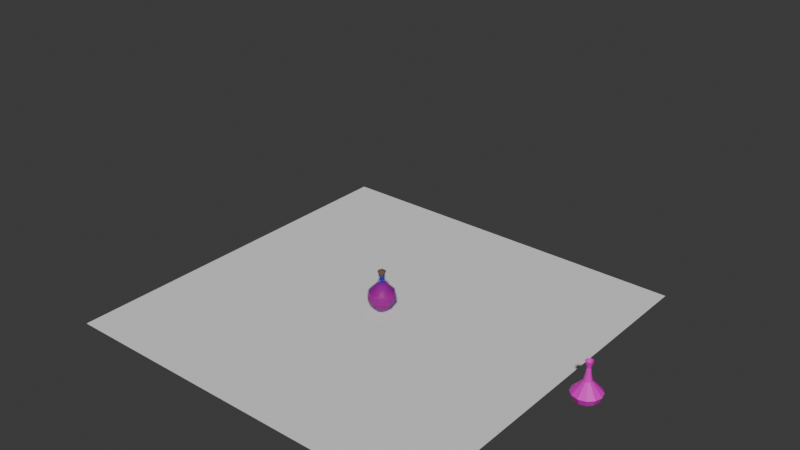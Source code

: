 # Source: C42-S03-V06_Adding_Details_And_Unity_Test.blend  (saved by Blender 4.2.66; exported with 4.5.12 LTS)
import bpy
from mathutils import Matrix  # noqa: F401  (used for matrix-valued properties, if any)

bpy.ops.wm.read_factory_settings(use_empty=True)
scene = bpy.context.scene
scene.name = 'Scene'

# ---- collections
col_collection = bpy.data.collections.new('Collection'); scene.collection.children.link(col_collection)
col_mesh_modelling = bpy.data.collections.new('Mesh Modelling'); scene.collection.children.link(col_mesh_modelling)
col_parametric_modelling = bpy.data.collections.new('Parametric Modelling'); scene.collection.children.link(col_parametric_modelling)

# ---- materials (node trees are filled in below, after node groups)
mat_glass = bpy.data.materials.new('Glass')
mat_cork = bpy.data.materials.new('Cork')
mat_glass_001 = bpy.data.materials.new('Glass.001')
mat_health_potion = bpy.data.materials.new('Health Potion')

# ---- material node trees
mat_glass.use_nodes = True; mat_glass.node_tree.nodes.clear()
_N = mat_glass.node_tree.nodes; _L = mat_glass.node_tree.links
n0 = _N.new('ShaderNodeBsdfPrincipled'); n0.name = 'Principled BSDF'; n0.location = (10, 300)
n0.inputs[0].default_value = (0.004843, 0.004639, 0.8001, 1.0)
n0.inputs[2].default_value = 0.1
n0.inputs[4].default_value = 0.2139
n1 = _N.new('ShaderNodeOutputMaterial'); n1.name = 'Material Output'; n1.location = (300, 300)
_L.new(n0.outputs[0], n1.inputs[0])
n1.is_active_output = True
mat_cork.use_nodes = True; mat_cork.node_tree.nodes.clear()
_N = mat_cork.node_tree.nodes; _L = mat_cork.node_tree.links
n0 = _N.new('ShaderNodeBsdfPrincipled'); n0.name = 'Principled BSDF'; n0.location = (10, 300)
n0.inputs[0].default_value = (0.145, 0.08545, 0.05179, 1.0)
n0.inputs[2].default_value = 1.0
n1 = _N.new('ShaderNodeOutputMaterial'); n1.name = 'Material Output'; n1.location = (300, 300)
_L.new(n0.outputs[0], n1.inputs[0])
n1.is_active_output = True
mat_glass_001.use_nodes = True; mat_glass_001.node_tree.nodes.clear()
_N = mat_glass_001.node_tree.nodes; _L = mat_glass_001.node_tree.links
n0 = _N.new('ShaderNodeBsdfPrincipled'); n0.name = 'Principled BSDF'; n0.location = (10, 300)
n0.inputs[0].default_value = (0.8008, 0.007578, 0.6189, 1.0)
n1 = _N.new('ShaderNodeOutputMaterial'); n1.name = 'Material Output'; n1.location = (300, 300)
_L.new(n0.outputs[0], n1.inputs[0])
n1.is_active_output = True
mat_health_potion.use_nodes = True; mat_health_potion.node_tree.nodes.clear()
_N = mat_health_potion.node_tree.nodes; _L = mat_health_potion.node_tree.links
n0 = _N.new('ShaderNodeBsdfPrincipled'); n0.name = 'Principled BSDF'; n0.location = (10, 300)
n0.inputs[0].default_value = (0.8003, 0.004014, 0.0, 1.0)
n1 = _N.new('ShaderNodeOutputMaterial'); n1.name = 'Material Output'; n1.location = (300, 300)
_L.new(n0.outputs[0], n1.inputs[0])
n1.is_active_output = True

# ---- world
world_world = bpy.data.worlds.new('World'); scene.world = world_world
world_world.use_nodes = True; world_world.node_tree.nodes.clear()
_N = world_world.node_tree.nodes; _L = world_world.node_tree.links
n0 = _N.new('ShaderNodeOutputWorld'); n0.name = 'World Output'; n0.location = (300, 300)
n1 = _N.new('ShaderNodeBackground'); n1.name = 'Background'; n1.location = (10, 300)
n1.inputs[0].default_value = (0.05088, 0.05088, 0.05088, 1.0)
_L.new(n1.outputs[0], n0.inputs[0])
n0.is_active_output = True
world_world.color = (0.05088, 0.05088, 0.05088)
world_world.sun_shadow_jitter_overblur = 0.0

# ---- meshes
me_plane = bpy.data.meshes.new('Plane')
me_plane.from_pydata([(-1.0, -1.0, 0.0), (1.0, -1.0, 0.0), (-1.0, 1.0, 0.0), (1.0, 1.0, 0.0)], [], [(0, 1, 3, 2)])
_uv = me_plane.uv_layers.new(name='UVMap')
_uv.uv.foreach_set('vector', [0.0, 0.0, 1.0, 0.0, 1.0, 1.0, 0.0, 1.0])
me_plane.update()
me_cylinder_001 = bpy.data.meshes.new('Cylinder.001')
me_cylinder_001.from_pydata([(0.0, 0.151, 0.0), (0.0, 0.09785, 1.0), (0.07551, 0.1308, 0.0), (0.04893, 0.08474, 1.0), (0.1308, 0.07551, 0.0), (0.08474, 0.04893, 1.0), (0.151, 1.233e-09, 0.0), (0.09785, 8.367e-10, 1.0), (0.1308, -0.07551, 0.0), (0.08474, -0.04893, 1.0), (0.07551, -0.1308, 0.0), (0.04893, -0.08474, 1.0), (0.0, -0.151, 0.0), (0.0, -0.09785, 1.0), (-0.07551, -0.1308, 0.0), (-0.04893, -0.08474, 1.0), (-0.1308, -0.07551, 0.0), (-0.08474, -0.04893, 1.0), (-0.151, 1.233e-09, 0.0), (-0.09785, 8.367e-10, 1.0), (-0.1308, 0.07551, 0.0), (-0.08474, 0.04893, 1.0), (-0.07551, 0.1308, 0.0), (-0.04893, 0.08474, 1.0), (0.0, 0.3, 0.1667), (0.0, 0.3773, 0.3333), (0.0, 0.3, 0.5), (0.0, 0.1354, 0.6667), (0.0, 0.09785, 0.8333), (0.04893, 0.08474, 0.8333), (0.06769, 0.1172, 0.6667), (0.15, 0.2598, 0.5), (0.1886, 0.3267, 0.3333), (0.15, 0.2598, 0.1667), (0.08474, 0.04893, 0.8333), (0.1172, 0.06769, 0.6667), (0.2598, 0.15, 0.5), (0.3267, 0.1886, 0.3333), (0.2598, 0.15, 0.1667), (0.09785, 8.367e-10, 0.8333), (0.1354, 1.363e-09, 0.6667), (0.3, 0.0, 0.5), (0.3773, -6.398e-10, 0.3333), (0.3, 0.0, 0.1667), (0.08474, -0.04893, 0.8333), (0.1172, -0.06769, 0.6667), (0.2598, -0.15, 0.5), (0.3267, -0.1886, 0.3333), (0.2598, -0.15, 0.1667), (0.04893, -0.08474, 0.8333), (0.06769, -0.1172, 0.6667), (0.15, -0.2598, 0.5), (0.1886, -0.3267, 0.3333), (0.15, -0.2598, 0.1667), (0.0, -0.09785, 0.8333), (0.0, -0.1354, 0.6667), (0.0, -0.3, 0.5), (0.0, -0.3773, 0.3333), (0.0, -0.3, 0.1667), (-0.04893, -0.08474, 0.8333), (-0.06769, -0.1172, 0.6667), (-0.15, -0.2598, 0.5), (-0.1886, -0.3267, 0.3333), (-0.15, -0.2598, 0.1667), (-0.08474, -0.04893, 0.8333), (-0.1172, -0.06769, 0.6667), (-0.2598, -0.15, 0.5), (-0.3267, -0.1886, 0.3333), (-0.2598, -0.15, 0.1667), (-0.09785, 8.367e-10, 0.8333), (-0.1354, 1.363e-09, 0.6667), (-0.3, 0.0, 0.5), (-0.3773, -6.398e-10, 0.3333), (-0.3, 0.0, 0.1667), (-0.08474, 0.04893, 0.8333), (-0.1172, 0.06769, 0.6667), (-0.2598, 0.15, 0.5), (-0.3267, 0.1886, 0.3333), (-0.2598, 0.15, 0.1667), (-0.04893, 0.08474, 0.8333), (-0.06769, 0.1172, 0.6667), (-0.15, 0.2598, 0.5), (-0.1886, 0.3267, 0.3333), (-0.15, 0.2598, 0.1667)], [], [(28, 1, 3, 29), (29, 3, 5, 34), (34, 5, 7, 39), (39, 7, 9, 44), (44, 9, 11, 49), (49, 11, 13, 54), (54, 13, 15, 59), (59, 15, 17, 64), (64, 17, 19, 69), (69, 19, 21, 74), (3, 1, 23, 21, 19, 17, 15, 13, 11, 9, 7, 5), (74, 21, 23, 79), (79, 23, 1, 28), (0, 2, 4, 6, 8, 10, 12, 14, 16, 18, 20, 22), (22, 83, 24, 0), (83, 82, 25, 24), (82, 81, 26, 25), (81, 80, 27, 26), (80, 79, 28, 27), (20, 78, 83, 22), (78, 77, 82, 83), (77, 76, 81, 82), (76, 75, 80, 81), (75, 74, 79, 80), (18, 73, 78, 20), (73, 72, 77, 78), (72, 71, 76, 77), (71, 70, 75, 76), (70, 69, 74, 75), (16, 68, 73, 18), (68, 67, 72, 73), (67, 66, 71, 72), (66, 65, 70, 71), (65, 64, 69, 70), (14, 63, 68, 16), (63, 62, 67, 68), (62, 61, 66, 67), (61, 60, 65, 66), (60, 59, 64, 65), (12, 58, 63, 14), (58, 57, 62, 63), (57, 56, 61, 62), (56, 55, 60, 61), (55, 54, 59, 60), (10, 53, 58, 12), (53, 52, 57, 58), (52, 51, 56, 57), (51, 50, 55, 56), (50, 49, 54, 55), (8, 48, 53, 10), (48, 47, 52, 53), (47, 46, 51, 52), (46, 45, 50, 51), (45, 44, 49, 50), (6, 43, 48, 8), (43, 42, 47, 48), (42, 41, 46, 47), (41, 40, 45, 46), (40, 39, 44, 45), (4, 38, 43, 6), (38, 37, 42, 43), (37, 36, 41, 42), (36, 35, 40, 41), (35, 34, 39, 40), (2, 33, 38, 4), (33, 32, 37, 38), (32, 31, 36, 37), (31, 30, 35, 36), (30, 29, 34, 35), (0, 24, 33, 2), (24, 25, 32, 33), (25, 26, 31, 32), (26, 27, 30, 31), (27, 28, 29, 30)])
_uv = me_cylinder_001.uv_layers.new(name='UVMap')
_uv.uv.foreach_set('vector', [1.0, 0.9167, 1.0, 1.0, 0.9167, 1.0, 0.9167, 0.9167, 0.9167, 0.9167, 0.9167, 1.0, 0.8333, 1.0, 0.8333, 0.9167, 0.8333, 0.9167, 0.8333, 1.0, 0.75, 1.0, 0.75, 0.9167, 0.75, 0.9167, 0.75, 1.0, 0.6667, 1.0, 0.6667, 0.9167, 0.6667, 0.9167, 0.6667, 1.0, 0.5833, 1.0, 0.5833, 0.9167, 0.5833, 0.9167, 0.5833, 1.0, 0.5, 1.0, 0.5, 0.9167, 0.5, 0.9167, 0.5, 1.0, 0.4167, 1.0, 0.4167, 0.9167, 0.4167, 0.9167, 0.4167, 1.0, 0.3333, 1.0, 0.3333, 0.9167, 0.3333, 0.9167, 0.3333, 1.0, 0.25, 1.0, 0.25, 0.9167, 0.25, 0.9167, 0.25, 1.0, 0.1667, 1.0, 0.1667, 0.9167, 0.37, 0.4578, 0.25, 0.49, 0.13, 0.4578, 0.04215, 0.37, 0.01, 0.25, 0.04215, 0.13, 0.13, 0.04215, 0.25, 0.01, 0.37, 0.04215, 0.4578, 0.13, 0.49, 0.25, 0.4578, 0.37, 0.1667, 0.9167, 0.1667, 1.0, 0.08333, 1.0, 0.08333, 0.9167, 0.08333, 0.9167, 0.08333, 1.0, 7.451e-08, 1.0, 7.451e-08, 0.9167, 0.75, 0.49, 0.87, 0.4578, 0.9578, 0.37, 0.99, 0.25, 0.9578, 0.13, 0.87, 0.04215, 0.75, 0.01, 0.63, 0.04215, 0.5422, 0.13, 0.51, 0.25, 0.5422, 0.37, 0.63, 0.4578, 0.08333, 0.5, 0.08333, 0.5833, 7.451e-08, 0.5833, 7.451e-08, 0.5, 0.08333, 0.5833, 0.08333, 0.6667, 7.451e-08, 0.6667, 7.451e-08, 0.5833, 0.08333, 0.6667, 0.08333, 0.75, 7.451e-08, 0.75, 7.451e-08, 0.6667, 0.08333, 0.75, 0.08333, 0.8333, 7.451e-08, 0.8333, 7.451e-08, 0.75, 0.08333, 0.8333, 0.08333, 0.9167, 7.451e-08, 0.9167, 7.451e-08, 0.8333, 0.1667, 0.5, 0.1667, 0.5833, 0.08333, 0.5833, 0.08333, 0.5, 0.1667, 0.5833, 0.1667, 0.6667, 0.08333, 0.6667, 0.08333, 0.5833, 0.1667, 0.6667, 0.1667, 0.75, 0.08333, 0.75, 0.08333, 0.6667, 0.1667, 0.75, 0.1667, 0.8333, 0.08333, 0.8333, 0.08333, 0.75, 0.1667, 0.8333, 0.1667, 0.9167, 0.08333, 0.9167, 0.08333, 0.8333, 0.25, 0.5, 0.25, 0.5833, 0.1667, 0.5833, 0.1667, 0.5, 0.25, 0.5833, 0.25, 0.6667, 0.1667, 0.6667, 0.1667, 0.5833, 0.25, 0.6667, 0.25, 0.75, 0.1667, 0.75, 0.1667, 0.6667, 0.25, 0.75, 0.25, 0.8333, 0.1667, 0.8333, 0.1667, 0.75, 0.25, 0.8333, 0.25, 0.9167, 0.1667, 0.9167, 0.1667, 0.8333, 0.3333, 0.5, 0.3333, 0.5833, 0.25, 0.5833, 0.25, 0.5, 0.3333, 0.5833, 0.3333, 0.6667, 0.25, 0.6667, 0.25, 0.5833, 0.3333, 0.6667, 0.3333, 0.75, 0.25, 0.75, 0.25, 0.6667, 0.3333, 0.75, 0.3333, 0.8333, 0.25, 0.8333, 0.25, 0.75, 0.3333, 0.8333, 0.3333, 0.9167, 0.25, 0.9167, 0.25, 0.8333, 0.4167, 0.5, 0.4167, 0.5833, 0.3333, 0.5833, 0.3333, 0.5, 0.4167, 0.5833, 0.4167, 0.6667, 0.3333, 0.6667, 0.3333, 0.5833, 0.4167, 0.6667, 0.4167, 0.75, 0.3333, 0.75, 0.3333, 0.6667, 0.4167, 0.75, 0.4167, 0.8333, 0.3333, 0.8333, 0.3333, 0.75, 0.4167, 0.8333, 0.4167, 0.9167, 0.3333, 0.9167, 0.3333, 0.8333, 0.5, 0.5, 0.5, 0.5833, 0.4167, 0.5833, 0.4167, 0.5, 0.5, 0.5833, 0.5, 0.6667, 0.4167, 0.6667, 0.4167, 0.5833, 0.5, 0.6667, 0.5, 0.75, 0.4167, 0.75, 0.4167, 0.6667, 0.5, 0.75, 0.5, 0.8333, 0.4167, 0.8333, 0.4167, 0.75, 0.5, 0.8333, 0.5, 0.9167, 0.4167, 0.9167, 0.4167, 0.8333, 0.5833, 0.5, 0.5833, 0.5833, 0.5, 0.5833, 0.5, 0.5, 0.5833, 0.5833, 0.5833, 0.6667, 0.5, 0.6667, 0.5, 0.5833, 0.5833, 0.6667, 0.5833, 0.75, 0.5, 0.75, 0.5, 0.6667, 0.5833, 0.75, 0.5833, 0.8333, 0.5, 0.8333, 0.5, 0.75, 0.5833, 0.8333, 0.5833, 0.9167, 0.5, 0.9167, 0.5, 0.8333, 0.6667, 0.5, 0.6667, 0.5833, 0.5833, 0.5833, 0.5833, 0.5, 0.6667, 0.5833, 0.6667, 0.6667, 0.5833, 0.6667, 0.5833, 0.5833, 0.6667, 0.6667, 0.6667, 0.75, 0.5833, 0.75, 0.5833, 0.6667, 0.6667, 0.75, 0.6667, 0.8333, 0.5833, 0.8333, 0.5833, 0.75, 0.6667, 0.8333, 0.6667, 0.9167, 0.5833, 0.9167, 0.5833, 0.8333, 0.75, 0.5, 0.75, 0.5833, 0.6667, 0.5833, 0.6667, 0.5, 0.75, 0.5833, 0.75, 0.6667, 0.6667, 0.6667, 0.6667, 0.5833, 0.75, 0.6667, 0.75, 0.75, 0.6667, 0.75, 0.6667, 0.6667, 0.75, 0.75, 0.75, 0.8333, 0.6667, 0.8333, 0.6667, 0.75, 0.75, 0.8333, 0.75, 0.9167, 0.6667, 0.9167, 0.6667, 0.8333, 0.8333, 0.5, 0.8333, 0.5833, 0.75, 0.5833, 0.75, 0.5, 0.8333, 0.5833, 0.8333, 0.6667, 0.75, 0.6667, 0.75, 0.5833, 0.8333, 0.6667, 0.8333, 0.75, 0.75, 0.75, 0.75, 0.6667, 0.8333, 0.75, 0.8333, 0.8333, 0.75, 0.8333, 0.75, 0.75, 0.8333, 0.8333, 0.8333, 0.9167, 0.75, 0.9167, 0.75, 0.8333, 0.9167, 0.5, 0.9167, 0.5833, 0.8333, 0.5833, 0.8333, 0.5, 0.9167, 0.5833, 0.9167, 0.6667, 0.8333, 0.6667, 0.8333, 0.5833, 0.9167, 0.6667, 0.9167, 0.75, 0.8333, 0.75, 0.8333, 0.6667, 0.9167, 0.75, 0.9167, 0.8333, 0.8333, 0.8333, 0.8333, 0.75, 0.9167, 0.8333, 0.9167, 0.9167, 0.8333, 0.9167, 0.8333, 0.8333, 1.0, 0.5, 1.0, 0.5833, 0.9167, 0.5833, 0.9167, 0.5, 1.0, 0.5833, 1.0, 0.6667, 0.9167, 0.6667, 0.9167, 0.5833, 1.0, 0.6667, 1.0, 0.75, 0.9167, 0.75, 0.9167, 0.6667, 1.0, 0.75, 1.0, 0.8333, 0.9167, 0.8333, 0.9167, 0.75, 1.0, 0.8333, 1.0, 0.9167, 0.9167, 0.9167, 0.9167, 0.8333])
me_cylinder_001.update()
me_cylinder_002 = bpy.data.meshes.new('Cylinder.002')
me_cylinder_002.from_pydata([(0.0, 0.3, 0.0), (0.0, 0.3, 1.0), (0.15, 0.2598, 0.0), (0.15, 0.2598, 1.0), (0.2598, 0.15, 0.0), (0.2598, 0.15, 1.0), (0.3, 0.0, 0.0), (0.3, 0.0, 1.0), (0.2598, -0.15, 0.0), (0.2598, -0.15, 1.0), (0.15, -0.2598, 0.0), (0.15, -0.2598, 1.0), (0.0, -0.3, 0.0), (0.0, -0.3, 1.0), (-0.15, -0.2598, 0.0), (-0.15, -0.2598, 1.0), (-0.2598, -0.15, 0.0), (-0.2598, -0.15, 1.0), (-0.3, 0.0, 0.0), (-0.3, 0.0, 1.0), (-0.2598, 0.15, 0.0), (-0.2598, 0.15, 1.0), (-0.15, 0.2598, 0.0), (-0.15, 0.2598, 1.0)], [], [(0, 1, 3, 2), (2, 3, 5, 4), (4, 5, 7, 6), (6, 7, 9, 8), (8, 9, 11, 10), (10, 11, 13, 12), (12, 13, 15, 14), (14, 15, 17, 16), (16, 17, 19, 18), (18, 19, 21, 20), (3, 1, 23, 21, 19, 17, 15, 13, 11, 9, 7, 5), (20, 21, 23, 22), (22, 23, 1, 0), (0, 2, 4, 6, 8, 10, 12, 14, 16, 18, 20, 22)])
_uv = me_cylinder_002.uv_layers.new(name='UVMap')
_uv.uv.foreach_set('vector', [1.0, 0.5, 1.0, 1.0, 0.9167, 1.0, 0.9167, 0.5, 0.9167, 0.5, 0.9167, 1.0, 0.8333, 1.0, 0.8333, 0.5, 0.8333, 0.5, 0.8333, 1.0, 0.75, 1.0, 0.75, 0.5, 0.75, 0.5, 0.75, 1.0, 0.6667, 1.0, 0.6667, 0.5, 0.6667, 0.5, 0.6667, 1.0, 0.5833, 1.0, 0.5833, 0.5, 0.5833, 0.5, 0.5833, 1.0, 0.5, 1.0, 0.5, 0.5, 0.5, 0.5, 0.5, 1.0, 0.4167, 1.0, 0.4167, 0.5, 0.4167, 0.5, 0.4167, 1.0, 0.3333, 1.0, 0.3333, 0.5, 0.3333, 0.5, 0.3333, 1.0, 0.25, 1.0, 0.25, 0.5, 0.25, 0.5, 0.25, 1.0, 0.1667, 1.0, 0.1667, 0.5, 0.37, 0.4578, 0.25, 0.49, 0.13, 0.4578, 0.04215, 0.37, 0.01, 0.25, 0.04215, 0.13, 0.13, 0.04215, 0.25, 0.01, 0.37, 0.04215, 0.4578, 0.13, 0.49, 0.25, 0.4578, 0.37, 0.1667, 0.5, 0.1667, 1.0, 0.08333, 1.0, 0.08333, 0.5, 0.08333, 0.5, 0.08333, 1.0, 7.451e-08, 1.0, 7.451e-08, 0.5, 0.75, 0.49, 0.87, 0.4578, 0.9578, 0.37, 0.99, 0.25, 0.9578, 0.13, 0.87, 0.04215, 0.75, 0.01, 0.63, 0.04215, 0.5422, 0.13, 0.51, 0.25, 0.5422, 0.37, 0.63, 0.4578])
me_cylinder_002.update()
me_cylinder_003 = bpy.data.meshes.new('Cylinder.003')
me_cylinder_003.from_pydata([(0.0, 0.151, 0.0), (0.0, 0.09785, 1.0), (0.07551, 0.1308, 0.0), (0.04893, 0.08474, 1.0), (0.1308, 0.07551, 0.0), (0.08474, 0.04893, 1.0), (0.151, 1.233e-09, 0.0), (0.09785, 8.367e-10, 1.0), (0.1308, -0.07551, 0.0), (0.08474, -0.04893, 1.0), (0.07551, -0.1308, 0.0), (0.04893, -0.08474, 1.0), (0.0, -0.151, 0.0), (0.0, -0.09785, 1.0), (-0.07551, -0.1308, 0.0), (-0.04893, -0.08474, 1.0), (-0.1308, -0.07551, 0.0), (-0.08474, -0.04893, 1.0), (-0.151, 1.233e-09, 0.0), (-0.09785, 8.367e-10, 1.0), (-0.1308, 0.07551, 0.0), (-0.08474, 0.04893, 1.0), (-0.07551, 0.1308, 0.0), (-0.04893, 0.08474, 1.0), (0.0, 0.3, 0.04282), (0.0, 0.3773, 0.2095), (0.0, 0.1044, 0.5), (0.0, 0.07093, 0.6667), (5.925e-08, 0.04922, 0.8333), (0.02461, 0.04263, 0.8333), (0.03546, 0.06143, 0.6667), (0.05221, 0.09044, 0.5), (0.1886, 0.3267, 0.2095), (0.15, 0.2598, 0.04282), (0.04263, 0.02461, 0.8333), (0.06143, 0.03546, 0.6667), (0.09044, 0.05221, 0.5), (0.3267, 0.1886, 0.2095), (0.2598, 0.15, 0.04282), (0.04922, 4.209e-10, 0.8333), (0.07093, -4.683e-10, 0.6667), (0.1044, 1.619e-09, 0.5), (0.3773, -6.398e-10, 0.2095), (0.3, 0.0, 0.04282), (0.04263, -0.02461, 0.8333), (0.06143, -0.03546, 0.6667), (0.09044, -0.05221, 0.5), (0.3267, -0.1886, 0.2095), (0.2598, -0.15, 0.04282), (0.02461, -0.04263, 0.8333), (0.03546, -0.06143, 0.6667), (0.05221, -0.09044, 0.5), (0.1886, -0.3267, 0.2095), (0.15, -0.2598, 0.04282), (5.925e-08, -0.04922, 0.8333), (0.0, -0.07093, 0.6667), (0.0, -0.1044, 0.5), (0.0, -0.3773, 0.2095), (0.0, -0.3, 0.04282), (-0.02461, -0.04263, 0.8333), (-0.03546, -0.06143, 0.6667), (-0.05221, -0.09044, 0.5), (-0.1886, -0.3267, 0.2095), (-0.15, -0.2598, 0.04282), (-0.04263, -0.02461, 0.8333), (-0.06143, -0.03546, 0.6667), (-0.09044, -0.05221, 0.5), (-0.3267, -0.1886, 0.2095), (-0.2598, -0.15, 0.04282), (-0.04922, 4.209e-10, 0.8333), (-0.07093, -4.683e-10, 0.6667), (-0.1044, 1.619e-09, 0.5), (-0.3773, -6.398e-10, 0.2095), (-0.3, 0.0, 0.04282), (-0.04263, 0.02461, 0.8333), (-0.06143, 0.03546, 0.6667), (-0.09044, 0.05221, 0.5), (-0.3267, 0.1886, 0.2095), (-0.2598, 0.15, 0.04282), (-0.02461, 0.04263, 0.8333), (-0.03546, 0.06143, 0.6667), (-0.05221, 0.09044, 0.5), (-0.1886, 0.3267, 0.2095), (-0.15, 0.2598, 0.04282)], [], [(28, 1, 3, 29), (29, 3, 5, 34), (34, 5, 7, 39), (39, 7, 9, 44), (44, 9, 11, 49), (49, 11, 13, 54), (54, 13, 15, 59), (59, 15, 17, 64), (64, 17, 19, 69), (69, 19, 21, 74), (3, 1, 23, 21, 19, 17, 15, 13, 11, 9, 7, 5), (74, 21, 23, 79), (79, 23, 1, 28), (0, 2, 4, 6, 8, 10, 12, 14, 16, 18, 20, 22), (22, 83, 24, 0), (83, 82, 25, 24), (82, 81, 26, 25), (81, 80, 27, 26), (80, 79, 28, 27), (20, 78, 83, 22), (78, 77, 82, 83), (77, 76, 81, 82), (76, 75, 80, 81), (75, 74, 79, 80), (18, 73, 78, 20), (73, 72, 77, 78), (72, 71, 76, 77), (71, 70, 75, 76), (70, 69, 74, 75), (16, 68, 73, 18), (68, 67, 72, 73), (67, 66, 71, 72), (66, 65, 70, 71), (65, 64, 69, 70), (14, 63, 68, 16), (63, 62, 67, 68), (62, 61, 66, 67), (61, 60, 65, 66), (60, 59, 64, 65), (12, 58, 63, 14), (58, 57, 62, 63), (57, 56, 61, 62), (56, 55, 60, 61), (55, 54, 59, 60), (10, 53, 58, 12), (53, 52, 57, 58), (52, 51, 56, 57), (51, 50, 55, 56), (50, 49, 54, 55), (8, 48, 53, 10), (48, 47, 52, 53), (47, 46, 51, 52), (46, 45, 50, 51), (45, 44, 49, 50), (6, 43, 48, 8), (43, 42, 47, 48), (42, 41, 46, 47), (41, 40, 45, 46), (40, 39, 44, 45), (4, 38, 43, 6), (38, 37, 42, 43), (37, 36, 41, 42), (36, 35, 40, 41), (35, 34, 39, 40), (2, 33, 38, 4), (33, 32, 37, 38), (32, 31, 36, 37), (31, 30, 35, 36), (30, 29, 34, 35), (0, 24, 33, 2), (24, 25, 32, 33), (25, 26, 31, 32), (26, 27, 30, 31), (27, 28, 29, 30)])
_uv = me_cylinder_003.uv_layers.new(name='UVMap')
_uv.uv.foreach_set('vector', [1.0, 0.9167, 1.0, 1.0, 0.9167, 1.0, 0.9167, 0.9167, 0.9167, 0.9167, 0.9167, 1.0, 0.8333, 1.0, 0.8333, 0.9167, 0.8333, 0.9167, 0.8333, 1.0, 0.75, 1.0, 0.75, 0.9167, 0.75, 0.9167, 0.75, 1.0, 0.6667, 1.0, 0.6667, 0.9167, 0.6667, 0.9167, 0.6667, 1.0, 0.5833, 1.0, 0.5833, 0.9167, 0.5833, 0.9167, 0.5833, 1.0, 0.5, 1.0, 0.5, 0.9167, 0.5, 0.9167, 0.5, 1.0, 0.4167, 1.0, 0.4167, 0.9167, 0.4167, 0.9167, 0.4167, 1.0, 0.3333, 1.0, 0.3333, 0.9167, 0.3333, 0.9167, 0.3333, 1.0, 0.25, 1.0, 0.25, 0.9167, 0.25, 0.9167, 0.25, 1.0, 0.1667, 1.0, 0.1667, 0.9167, 0.37, 0.4578, 0.25, 0.49, 0.13, 0.4578, 0.04215, 0.37, 0.01, 0.25, 0.04215, 0.13, 0.13, 0.04215, 0.25, 0.01, 0.37, 0.04215, 0.4578, 0.13, 0.49, 0.25, 0.4578, 0.37, 0.1667, 0.9167, 0.1667, 1.0, 0.08333, 1.0, 0.08333, 0.9167, 0.08333, 0.9167, 0.08333, 1.0, 7.451e-08, 1.0, 7.451e-08, 0.9167, 0.75, 0.49, 0.87, 0.4578, 0.9578, 0.37, 0.99, 0.25, 0.9578, 0.13, 0.87, 0.04215, 0.75, 0.01, 0.63, 0.04215, 0.5422, 0.13, 0.51, 0.25, 0.5422, 0.37, 0.63, 0.4578, 0.08333, 0.5, 0.08333, 0.5833, 7.451e-08, 0.5833, 7.451e-08, 0.5, 0.08333, 0.5833, 0.08333, 0.6667, 7.451e-08, 0.6667, 7.451e-08, 0.5833, 0.08333, 0.6667, 0.08333, 0.75, 7.451e-08, 0.75, 7.451e-08, 0.6667, 0.08333, 0.75, 0.08333, 0.8333, 7.451e-08, 0.8333, 7.451e-08, 0.75, 0.08333, 0.8333, 0.08333, 0.9167, 7.451e-08, 0.9167, 7.451e-08, 0.8333, 0.1667, 0.5, 0.1667, 0.5833, 0.08333, 0.5833, 0.08333, 0.5, 0.1667, 0.5833, 0.1667, 0.6667, 0.08333, 0.6667, 0.08333, 0.5833, 0.1667, 0.6667, 0.1667, 0.75, 0.08333, 0.75, 0.08333, 0.6667, 0.1667, 0.75, 0.1667, 0.8333, 0.08333, 0.8333, 0.08333, 0.75, 0.1667, 0.8333, 0.1667, 0.9167, 0.08333, 0.9167, 0.08333, 0.8333, 0.25, 0.5, 0.25, 0.5833, 0.1667, 0.5833, 0.1667, 0.5, 0.25, 0.5833, 0.25, 0.6667, 0.1667, 0.6667, 0.1667, 0.5833, 0.25, 0.6667, 0.25, 0.75, 0.1667, 0.75, 0.1667, 0.6667, 0.25, 0.75, 0.25, 0.8333, 0.1667, 0.8333, 0.1667, 0.75, 0.25, 0.8333, 0.25, 0.9167, 0.1667, 0.9167, 0.1667, 0.8333, 0.3333, 0.5, 0.3333, 0.5833, 0.25, 0.5833, 0.25, 0.5, 0.3333, 0.5833, 0.3333, 0.6667, 0.25, 0.6667, 0.25, 0.5833, 0.3333, 0.6667, 0.3333, 0.75, 0.25, 0.75, 0.25, 0.6667, 0.3333, 0.75, 0.3333, 0.8333, 0.25, 0.8333, 0.25, 0.75, 0.3333, 0.8333, 0.3333, 0.9167, 0.25, 0.9167, 0.25, 0.8333, 0.4167, 0.5, 0.4167, 0.5833, 0.3333, 0.5833, 0.3333, 0.5, 0.4167, 0.5833, 0.4167, 0.6667, 0.3333, 0.6667, 0.3333, 0.5833, 0.4167, 0.6667, 0.4167, 0.75, 0.3333, 0.75, 0.3333, 0.6667, 0.4167, 0.75, 0.4167, 0.8333, 0.3333, 0.8333, 0.3333, 0.75, 0.4167, 0.8333, 0.4167, 0.9167, 0.3333, 0.9167, 0.3333, 0.8333, 0.5, 0.5, 0.5, 0.5833, 0.4167, 0.5833, 0.4167, 0.5, 0.5, 0.5833, 0.5, 0.6667, 0.4167, 0.6667, 0.4167, 0.5833, 0.5, 0.6667, 0.5, 0.75, 0.4167, 0.75, 0.4167, 0.6667, 0.5, 0.75, 0.5, 0.8333, 0.4167, 0.8333, 0.4167, 0.75, 0.5, 0.8333, 0.5, 0.9167, 0.4167, 0.9167, 0.4167, 0.8333, 0.5833, 0.5, 0.5833, 0.5833, 0.5, 0.5833, 0.5, 0.5, 0.5833, 0.5833, 0.5833, 0.6667, 0.5, 0.6667, 0.5, 0.5833, 0.5833, 0.6667, 0.5833, 0.75, 0.5, 0.75, 0.5, 0.6667, 0.5833, 0.75, 0.5833, 0.8333, 0.5, 0.8333, 0.5, 0.75, 0.5833, 0.8333, 0.5833, 0.9167, 0.5, 0.9167, 0.5, 0.8333, 0.6667, 0.5, 0.6667, 0.5833, 0.5833, 0.5833, 0.5833, 0.5, 0.6667, 0.5833, 0.6667, 0.6667, 0.5833, 0.6667, 0.5833, 0.5833, 0.6667, 0.6667, 0.6667, 0.75, 0.5833, 0.75, 0.5833, 0.6667, 0.6667, 0.75, 0.6667, 0.8333, 0.5833, 0.8333, 0.5833, 0.75, 0.6667, 0.8333, 0.6667, 0.9167, 0.5833, 0.9167, 0.5833, 0.8333, 0.75, 0.5, 0.75, 0.5833, 0.6667, 0.5833, 0.6667, 0.5, 0.75, 0.5833, 0.75, 0.6667, 0.6667, 0.6667, 0.6667, 0.5833, 0.75, 0.6667, 0.75, 0.75, 0.6667, 0.75, 0.6667, 0.6667, 0.75, 0.75, 0.75, 0.8333, 0.6667, 0.8333, 0.6667, 0.75, 0.75, 0.8333, 0.75, 0.9167, 0.6667, 0.9167, 0.6667, 0.8333, 0.8333, 0.5, 0.8333, 0.5833, 0.75, 0.5833, 0.75, 0.5, 0.8333, 0.5833, 0.8333, 0.6667, 0.75, 0.6667, 0.75, 0.5833, 0.8333, 0.6667, 0.8333, 0.75, 0.75, 0.75, 0.75, 0.6667, 0.8333, 0.75, 0.8333, 0.8333, 0.75, 0.8333, 0.75, 0.75, 0.8333, 0.8333, 0.8333, 0.9167, 0.75, 0.9167, 0.75, 0.8333, 0.9167, 0.5, 0.9167, 0.5833, 0.8333, 0.5833, 0.8333, 0.5, 0.9167, 0.5833, 0.9167, 0.6667, 0.8333, 0.6667, 0.8333, 0.5833, 0.9167, 0.6667, 0.9167, 0.75, 0.8333, 0.75, 0.8333, 0.6667, 0.9167, 0.75, 0.9167, 0.8333, 0.8333, 0.8333, 0.8333, 0.75, 0.9167, 0.8333, 0.9167, 0.9167, 0.8333, 0.9167, 0.8333, 0.8333, 1.0, 0.5, 1.0, 0.5833, 0.9167, 0.5833, 0.9167, 0.5, 1.0, 0.5833, 1.0, 0.6667, 0.9167, 0.6667, 0.9167, 0.5833, 1.0, 0.6667, 1.0, 0.75, 0.9167, 0.75, 0.9167, 0.6667, 1.0, 0.75, 1.0, 0.8333, 0.9167, 0.8333, 0.9167, 0.75, 1.0, 0.8333, 1.0, 0.9167, 0.9167, 0.9167, 0.9167, 0.8333])
me_cylinder_003.update()
me_cylinder_004 = bpy.data.meshes.new('Cylinder.004')
me_cylinder_004.from_pydata([(0.03021, 2.467e-10, 0.0), (0.01957, 1.673e-10, 0.2), (0.01878, -3.96e-11, 0.1682), (0.03088, -1.715e-09, 0.1467), (0.06973, -8.887e-10, 0.1066), (0.07546, -1.28e-10, 0.06667), (0.06, 0.0, 0.03333), (0.0, 0.0, 0.0)], [(6, 0), (1, 2), (2, 3), (4, 5), (5, 6), (3, 4), (0, 7)], [])
_uv = me_cylinder_004.uv_layers.new(name='UVMap')
_uv.uv.foreach_set('vector', [])
me_cylinder_004.materials.append(mat_glass)
me_cylinder_004.materials.append(mat_cork)
me_cylinder_004.update()
me_cylinder_006 = bpy.data.meshes.new('Cylinder.006')
me_cylinder_006.from_pydata([(0.03021, 2.467e-10, 0.0), (0.01957, 1.673e-10, 0.2), (0.009844, 8.417e-11, 0.1667), (0.01419, -9.366e-11, 0.1333), (0.02089, 3.238e-10, 0.1), (0.07546, -1.28e-10, 0.0419), (0.06, 0.0, 0.008564)], [(6, 0), (1, 2), (2, 3), (3, 4), (4, 5), (5, 6)], [])
_uv = me_cylinder_006.uv_layers.new(name='UVMap')
_uv.uv.foreach_set('vector', [])
me_cylinder_006.materials.append(mat_glass_001)
me_cylinder_006.update()
me_cylinder_005 = bpy.data.meshes.new('Cylinder.005')
me_cylinder_005.from_pydata([(0.01429, 1.574e-10, 0.2001), (0.0135, -4.954e-11, 0.1683), (0.02098, -1.685e-09, 0.2138), (0.005965, -3.154e-09, 0.2247), (0.0, -3.315e-09, 0.2259), (0.0, 1.624e-11, 0.1678)], [(0, 1), (2, 0), (3, 2), (4, 3), (1, 5)], [])
_uv = me_cylinder_005.uv_layers.new(name='UVMap')
_uv.uv.foreach_set('vector', [])
me_cylinder_005.materials.append(mat_cork)
me_cylinder_005.update()
me_cylinder_007 = bpy.data.meshes.new('Cylinder.007')
me_cylinder_007.from_pydata([(0.02787, -3.526e-10, 0.00446), (0.02687, -1.307e-09, 0.1437), (0.06508, -5.95e-10, 0.1044), (0.07045, -2.073e-10, 0.06726), (0.05576, -3.642e-10, 0.03604), (0.0, -1.018e-09, 0.004512), (0.0, -1.715e-09, 0.1437)], [(4, 0), (2, 3), (3, 4), (1, 2), (0, 5), (6, 1)], [])
_uv = me_cylinder_007.uv_layers.new(name='UVMap')
_uv.uv.foreach_set('vector', [])
me_cylinder_007.materials.append(mat_health_potion)
me_cylinder_007.update()

# ---- objects
ob_ground = bpy.data.objects.new('Ground', me_plane)
ob_vial = bpy.data.objects.new('Vial', me_cylinder_001)
ob_vial_001 = bpy.data.objects.new('Vial.001', me_cylinder_002)
ob_vial_002 = bpy.data.objects.new('Vial.002', me_cylinder_003)
ob_vial_2 = bpy.data.objects.new('Vial 2', me_cylinder_004)
ob_vial_1 = bpy.data.objects.new('Vial 1', me_cylinder_006)
ob_vial_2_cork = bpy.data.objects.new('Vial 2 Cork', me_cylinder_005)
ob_vial_2_health_potion = bpy.data.objects.new('Vial 2 Health Potion', me_cylinder_007)

# ---- transforms, parenting, visibility, modifiers, constraints
ob_ground.location = (0.0, 0.0, 0.0)
ob_vial.location = (0.0, 0.0, 0.0)
ob_vial_001.location = (-1.487, 0.0, 0.0)
ob_vial_002.location = (1.152, 0.0, 0.0)
ob_vial_2.location = (0.0, 0.0, 0.0)
_m = ob_vial_2.modifiers.new('Screw', 'SCREW')
_m.steps = 12
_m.render_steps = 12
_m.merge_threshold = 0.005
_m.use_merge_vertices = True
_m.use_smooth_shade = False
_m = ob_vial_2.modifiers.new('Solidify', 'SOLIDIFY')
_m.thickness = 0.005
_m = ob_vial_2.modifiers.new('Bevel', 'BEVEL')
ob_vial_1.location = (1.152, 0.0, 0.0)
_m = ob_vial_1.modifiers.new('Screw', 'SCREW')
_m.steps = 12
_m.render_steps = 12
_m.use_smooth_shade = False
ob_vial_2_cork.parent = ob_vial_2
ob_vial_2_cork.location = (0.0, 0.0, 0.0)
_m = ob_vial_2_cork.modifiers.new('Screw', 'SCREW')
_m.steps = 12
_m.render_steps = 12
_m.merge_threshold = 0.005
_m.use_merge_vertices = True
ob_vial_2_health_potion.parent = ob_vial_2
ob_vial_2_health_potion.location = (0.0, 0.0, 0.0)
_m = ob_vial_2_health_potion.modifiers.new('Screw', 'SCREW')
_m.steps = 12
_m.render_steps = 12
_m.merge_threshold = 0.005
_m.use_merge_vertices = True

# ---- collection membership
scene.collection.objects.link(ob_ground)
col_mesh_modelling.objects.link(ob_vial)
col_mesh_modelling.objects.link(ob_vial_001)
col_mesh_modelling.objects.link(ob_vial_002)
col_parametric_modelling.objects.link(ob_vial_2)
col_parametric_modelling.objects.link(ob_vial_1)
col_parametric_modelling.objects.link(ob_vial_2_cork)
col_parametric_modelling.objects.link(ob_vial_2_health_potion)
def _layer_coll(name, lc=None):
    lc = lc or bpy.context.view_layer.layer_collection
    for c in lc.children:
        if c.name == name: return c
        r = _layer_coll(name, c)
        if r: return r
_layer_coll('Mesh Modelling').exclude = True

# ---- scene / render settings (as saved in the file)
scene.frame_start = 1; scene.frame_end = 250; scene.frame_set(1)
scene.render.engine = 'BLENDER_EEVEE_NEXT'
bpy.context.view_layer.update()

# ---- added for rendering (the .blend has no active camera and no usable light): camera, sun
cam_auto = bpy.data.cameras.new('AutoCamera')
cam_auto.lens = 50.0
cam_auto.sensor_width = 36.0
cam_auto.clip_end = 1000.0
ob_auto_camera = bpy.data.objects.new('AutoCamera', cam_auto)
scene.collection.objects.link(ob_auto_camera)
ob_auto_camera.location = (3.03446, -3.5046, 2.8364)
ob_auto_camera.rotation_euler = (1.09748, -7.21219e-08, 0.694738)
scene.camera = ob_auto_camera
light_auto_sun = bpy.data.lights.new('AutoSun', 'SUN')
light_auto_sun.energy = 3.0
light_auto_sun.angle = 0.0523599
ob_auto_sun = bpy.data.objects.new('AutoSun', light_auto_sun)
scene.collection.objects.link(ob_auto_sun)
ob_auto_sun.rotation_euler = (0.872665, 0.174533, 0.523599)
bpy.context.view_layer.update()
